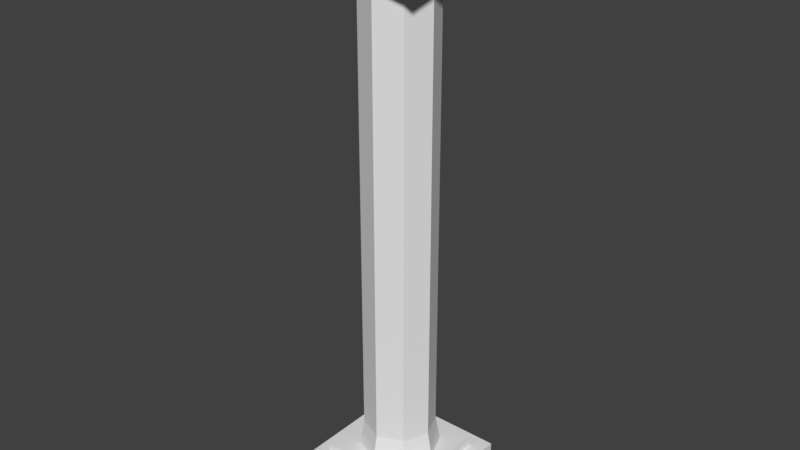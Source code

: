 # Source: pillar.blend  (saved by Blender 2.79.0; exported with 4.5.12 LTS)
import bpy
from mathutils import Matrix  # noqa: F401  (used for matrix-valued properties, if any)

bpy.ops.wm.read_factory_settings(use_empty=True)
scene = bpy.context.scene
scene.name = 'Scene'

# ---- collections
col_collection_1 = bpy.data.collections.new('Collection 1'); scene.collection.children.link(col_collection_1)

# ---- materials (node trees are filled in below, after node groups)
mat_material = bpy.data.materials.new('Material')
mat_material.alpha_threshold = 0.0
mat_material.use_transparent_shadow = False
mat_material.roughness = 0.5
mat_material.line_color = (0.0, 0.0, 0.0, 1.0)

# ---- material node trees

# ---- world
world_world = bpy.data.worlds.new('World'); scene.world = world_world
world_world.color = (0.05088, 0.05088, 0.05088)
world_world.use_sun_shadow = False
world_world.sun_shadow_jitter_overblur = 0.0
world_world.cycles.sampling_method = 'MANUAL'

# ---- meshes
me_cube = bpy.data.meshes.new('Cube')
me_cube.from_pydata([(1.501, 1.501, -0.4745), (1.501, -1.501, -0.4745), (-1.501, -1.501, -0.4745), (-1.501, 1.501, -0.4745), (1.501, 1.501, 0.4745), (1.501, -1.501, 0.4745), (-1.501, -1.501, 0.4745), (-1.501, 1.501, 0.4745), (1.501, 1.501, 12.07), (1.501, -1.501, 12.07), (-1.501, -1.501, 12.07), (-1.501, 1.501, 12.07), (1.501, 1.501, 13.02), (1.501, -1.501, 13.02), (-1.501, -1.501, 13.02), (-1.501, 1.501, 13.02), (0.0, 1.0, 0.2958), (0.0, 1.0, 12.38), (0.7071, 0.7071, 0.2958), (0.7071, 0.7071, 12.38), (1.0, -4.371e-08, 0.2958), (1.0, -4.371e-08, 12.38), (0.7071, -0.7071, 0.2958), (0.7071, -0.7071, 12.38), (-8.742e-08, -1.0, 0.2958), (-8.742e-08, -1.0, 12.38), (-0.7071, -0.7071, 0.2958), (-0.7071, -0.7071, 12.38), (-1.0, 1.192e-08, 0.2958), (-1.0, 1.192e-08, 12.38), (-0.7071, 0.7071, 0.2958), (-0.7071, 0.7071, 12.38), (-1.141, -1.141, 0.3323), (-1.141, -1.141, 0.733), (-1.141, 1.141, 0.3323), (-1.141, 1.141, 0.733), (1.141, -1.141, 0.3323), (1.141, -1.141, 0.733), (1.141, 1.141, 0.3323), (1.141, 1.141, 0.733), (-1.141, -1.141, 11.81), (-1.141, -1.141, 12.21), (-1.141, 1.141, 11.81), (-1.141, 1.141, 12.21), (1.141, -1.141, 11.81), (1.141, -1.141, 12.21), (1.141, 1.141, 11.81), (1.141, 1.141, 12.21), (2.349e-09, 0.812, 11.57), (0.5742, 0.5742, 11.57), (0.812, -3.315e-08, 11.57), (0.5742, -0.5742, 11.57), (-6.864e-08, -0.812, 11.57), (-0.5742, -0.5742, 11.57), (-0.812, 1.203e-08, 11.57), (-0.5742, 0.5742, 11.57), (0.5742, 0.5742, 1.334), (0.812, -3.315e-08, 1.334), (0.5742, -0.5742, 1.334), (-6.864e-08, -0.812, 1.334), (-0.5742, -0.5742, 1.334), (-0.812, 1.203e-08, 1.334), (-0.5742, 0.5742, 1.334), (2.349e-09, 0.812, 1.334)], [], [(0, 1, 2, 3), (4, 7, 6, 5), (0, 4, 5, 1), (1, 5, 6, 2), (2, 6, 7, 3), (4, 0, 3, 7), (8, 9, 10, 11), (12, 15, 14, 13), (8, 12, 13, 9), (9, 13, 14, 10), (10, 14, 15, 11), (12, 8, 11, 15), (48, 17, 19, 49), (49, 19, 21, 50), (50, 21, 23, 51), (51, 23, 25, 52), (52, 25, 27, 53), (53, 27, 29, 54), (19, 17, 31, 29, 27, 25, 23, 21), (54, 29, 31, 55), (55, 31, 17, 48), (16, 18, 20, 22, 24, 26, 28, 30), (32, 33, 35, 34), (34, 35, 39, 38), (38, 39, 37, 36), (36, 37, 33, 32), (34, 38, 36, 32), (39, 35, 33, 37), (40, 41, 43, 42), (42, 43, 47, 46), (46, 47, 45, 44), (44, 45, 41, 40), (42, 46, 44, 40), (47, 43, 41, 45), (62, 55, 48, 63), (61, 54, 55, 62), (60, 53, 54, 61), (59, 52, 53, 60), (58, 51, 52, 59), (57, 50, 51, 58), (56, 49, 50, 57), (63, 48, 49, 56), (16, 63, 56, 18), (18, 56, 57, 20), (20, 57, 58, 22), (22, 58, 59, 24), (24, 59, 60, 26), (26, 60, 61, 28), (28, 61, 62, 30), (30, 62, 63, 16)])
_uv = me_cube.uv_layers.new(name='UVMap')
_uv.uv.foreach_set('vector', [0.4103, 0.0, 0.6281, 1.757e-08, 0.6281, 0.2213, 0.4103, 0.2213, 0.6281, 0.2213, 0.6281, 0.0, 0.8458, 2.635e-08, 0.8458, 0.2213, 0.9312, 0.4425, 0.8624, 0.4425, 0.8624, 0.2213, 0.9312, 0.2213, 0.9649, 0.9469, 0.8961, 0.9469, 0.8961, 0.7256, 0.9649, 0.7256, 0.9835, 0.2213, 0.9147, 0.2213, 0.9147, 4.392e-08, 0.9835, 0.0, 0.8624, 0.4425, 0.9312, 0.4425, 0.9312, 0.6638, 0.8624, 0.6638, 0.4103, 0.2213, 0.6281, 0.2213, 0.6281, 0.4425, 0.4103, 0.4425, 0.4103, 0.6638, 0.4103, 0.4425, 0.6281, 0.4425, 0.6281, 0.6638, 1.0, 0.4425, 0.9312, 0.4425, 0.9312, 0.2213, 1.0, 0.2213, 0.8624, 0.6638, 0.7935, 0.6638, 0.7935, 0.4425, 0.8624, 0.4425, 0.9147, 0.2213, 0.8458, 0.2213, 0.8458, 5.27e-08, 0.9147, 0.0, 0.7935, 0.2213, 0.8624, 0.2213, 0.8624, 0.4425, 0.7935, 0.4425, 0.05129, 0.05976, 0.05129, 0.0, 0.1026, 0.0002041, 0.09293, 0.05992, 0.4006, 0.8304, 0.4103, 0.8901, 0.359, 0.8903, 0.359, 0.8305, 0.359, 0.8305, 0.359, 0.8903, 0.3077, 0.8901, 0.3174, 0.8304, 0.2148, 0.05992, 0.2051, 0.0002041, 0.2564, 0.0, 0.2564, 0.05976, 0.2564, 0.05976, 0.2564, 0.0, 0.3077, 0.0002041, 0.2981, 0.05992, 0.1122, 0.05992, 0.1026, 0.0002041, 0.1539, 0.0, 0.1539, 0.05976, 0.6281, 0.7655, 0.6673, 0.7256, 0.7228, 0.7256, 0.7621, 0.7655, 0.7621, 0.8219, 0.7228, 0.8618, 0.6673, 0.8618, 0.6281, 0.8219, 0.1539, 0.05976, 0.1539, 0.0, 0.2051, 0.0002041, 0.1955, 0.05992, 0.00964, 0.05992, 0.0, 0.0002041, 0.05129, 0.0, 0.05129, 0.05976, 0.8013, 0.8618, 0.7621, 0.8219, 0.7621, 0.7655, 0.8013, 0.7256, 0.8568, 0.7256, 0.8961, 0.7655, 0.8961, 0.8219, 0.8568, 0.8618, 0.4393, 1.0, 0.4103, 1.0, 0.4103, 0.8319, 0.4393, 0.8319, 0.4684, 1.0, 0.4393, 1.0, 0.4393, 0.8319, 0.4684, 0.8319, 0.4684, 0.8319, 0.4975, 0.8319, 0.4975, 1.0, 0.4684, 1.0, 0.9312, 0.4425, 0.9602, 0.4425, 0.9602, 0.6106, 0.9312, 0.6106, 0.6281, 0.3894, 0.7935, 0.3894, 0.7935, 0.5575, 0.6281, 0.5575, 0.6281, 0.5575, 0.7935, 0.5575, 0.7935, 0.7256, 0.6281, 0.7256, 0.5556, 1.0, 0.5265, 1.0, 0.5265, 0.8319, 0.5556, 0.8319, 0.4975, 0.8319, 0.5265, 0.8319, 0.5265, 1.0, 0.4975, 1.0, 0.6048, 0.8319, 0.5758, 0.8319, 0.5758, 0.6638, 0.6048, 0.6638, 0.5556, 0.8319, 0.5847, 0.8319, 0.5847, 1.0, 0.5556, 1.0, 0.6281, 0.2213, 0.7935, 0.2213, 0.7935, 0.3894, 0.6281, 0.3894, 0.4103, 0.6638, 0.5758, 0.6638, 0.5758, 0.8319, 0.4103, 0.8319, 0.00964, 0.8139, 0.00964, 0.05992, 0.05129, 0.05976, 0.05129, 0.8137, 0.1539, 0.8137, 0.1539, 0.05976, 0.1955, 0.05992, 0.1955, 0.8139, 0.1122, 0.8139, 0.1122, 0.05992, 0.1539, 0.05976, 0.1539, 0.8137, 0.2564, 0.8137, 0.2564, 0.05976, 0.2981, 0.05992, 0.2981, 0.8139, 0.2148, 0.8139, 0.2148, 0.05992, 0.2564, 0.05976, 0.2564, 0.8137, 0.359, 0.07656, 0.359, 0.8305, 0.3174, 0.8304, 0.3174, 0.07639, 0.4006, 0.07639, 0.4006, 0.8304, 0.359, 0.8305, 0.359, 0.07656, 0.05129, 0.8137, 0.05129, 0.05976, 0.09293, 0.05992, 0.09293, 0.8139, 0.05129, 0.8901, 0.05129, 0.8137, 0.09293, 0.8139, 0.1026, 0.8903, 0.4103, 0.0, 0.4006, 0.07639, 0.359, 0.07656, 0.359, 0.0002041, 0.359, 0.0002041, 0.359, 0.07656, 0.3174, 0.07639, 0.3077, 4.392e-09, 0.2051, 0.8903, 0.2148, 0.8139, 0.2564, 0.8137, 0.2564, 0.8901, 0.2564, 0.8901, 0.2564, 0.8137, 0.2981, 0.8139, 0.3077, 0.8903, 0.1026, 0.8903, 0.1122, 0.8139, 0.1539, 0.8137, 0.1539, 0.8901, 0.1539, 0.8901, 0.1539, 0.8137, 0.1955, 0.8139, 0.2051, 0.8903, 2.464e-07, 0.8903, 0.00964, 0.8139, 0.05129, 0.8137, 0.05129, 0.8901])
me_cube.materials.append(mat_material)
me_cube.use_remesh_preserve_volume = False
me_cube.use_remesh_preserve_attributes = False
me_cube.use_mirror_vertex_groups = False
me_cube.update()

# ---- objects
ob_cube = bpy.data.objects.new('Cube', me_cube)

# ---- transforms, parenting, visibility, modifiers, constraints
ob_cube.location = (0.0, 0.0, 0.0)
ob_cube.lock_rotations_4d = False
ob_cube.empty_display_type = 'ARROWS'
ob_cube.lineart.crease_threshold = 0.0

# ---- collection membership
col_collection_1.objects.link(ob_cube)

# ---- scene / render settings (as saved in the file)
scene.frame_start = 1; scene.frame_end = 250; scene.frame_set(1)
scene.render.engine = 'BLENDER_EEVEE_NEXT'
scene.render.resolution_percentage = 50
scene.render.dither_intensity = 0.0
scene.cycles.use_denoising = False
scene.cycles.samples = 128
scene.cycles.sampling_pattern = 'TABULATED_SOBOL'
scene.cycles.use_adaptive_sampling = False
scene.cycles.use_light_tree = False
scene.cycles.blur_glossy = 0.0
scene.cycles.sample_clamp_indirect = 0.0
scene.view_settings.view_transform = 'Standard'
bpy.context.view_layer.update()

# ---- added for rendering (the .blend has no active camera and no usable light): camera, sun
cam_auto = bpy.data.cameras.new('AutoCamera')
cam_auto.lens = 50.0
cam_auto.sensor_width = 36.0
cam_auto.clip_end = 1000.0
ob_auto_camera = bpy.data.objects.new('AutoCamera', cam_auto)
scene.collection.objects.link(ob_auto_camera)
ob_auto_camera.location = (13.0865, -15.7038, 16.7405)
ob_auto_camera.rotation_euler = (1.09748, -7.21219e-08, 0.694738)
scene.camera = ob_auto_camera
light_auto_sun = bpy.data.lights.new('AutoSun', 'SUN')
light_auto_sun.energy = 3.0
light_auto_sun.angle = 0.0523599
ob_auto_sun = bpy.data.objects.new('AutoSun', light_auto_sun)
scene.collection.objects.link(ob_auto_sun)
ob_auto_sun.rotation_euler = (0.872665, 0.174533, 0.523599)
bpy.context.view_layer.update()
